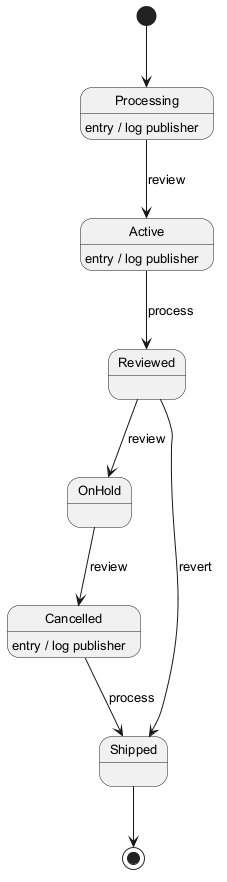

The diagram above was rendered by PlantUML. Its source (embedded in the PNG):
@startuml
skinparam backgroundColor #FFFFFF
skinparam classBackgroundColor #F3E5F5
skinparam classBorderColor #6A1B9A
skinparam defaultFontSize 13
[*] --> Processing
Processing --> Active : review
Processing : entry / log publisher
Active --> Reviewed : process
Active : entry / log publisher
Reviewed --> OnHold : review
OnHold --> Cancelled : review
Cancelled --> Shipped : process
Cancelled : entry / log publisher
Reviewed --> Shipped : revert
Shipped --> [*]
@enduml